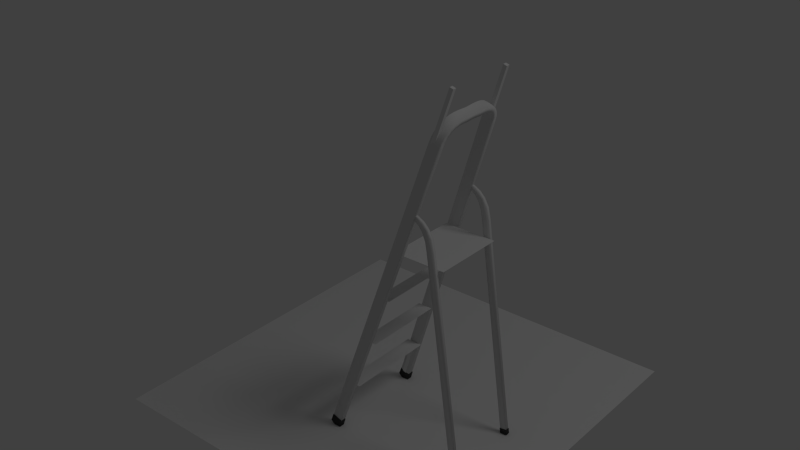 # Source: stepladder.blend  (saved by Blender 2.62.0; exported with 4.5.12 LTS)
import bpy
from mathutils import Matrix  # noqa: F401  (used for matrix-valued properties, if any)

bpy.ops.wm.read_factory_settings(use_empty=True)
scene = bpy.context.scene
scene.name = 'Scene'

# ---- collections
col_collection_1 = bpy.data.collections.new('Collection 1'); scene.collection.children.link(col_collection_1)

# ---- materials (node trees are filled in below, after node groups)
mat_color_plastic_protections = bpy.data.materials.new('color-plastic-protections')
mat_color_plastic_protections.alpha_threshold = 0.0
mat_color_plastic_protections.use_transparent_shadow = False
mat_color_plastic_protections.diffuse_color = (0.04955, 0.04955, 0.04955, 1.0)
mat_color_plastic_protections.specular_color = (0.3421, 0.3421, 0.3421)
mat_color_plastic_protections.roughness = 0.5
mat_color_plastic_protections.specular_intensity = 1.0
mat_color_plastic_protections.line_color = (0.0, 0.0, 0.0, 1.0)
mat_aluminum = bpy.data.materials.new('aluminum')
mat_aluminum.alpha_threshold = 0.0
mat_aluminum.use_transparent_shadow = False
mat_aluminum.diffuse_color = (0.7484, 0.7484, 0.7484, 1.0)
mat_aluminum.specular_color = (0.3316, 0.3316, 0.3316)
mat_aluminum.roughness = 0.5
mat_aluminum.specular_intensity = 1.0
mat_aluminum.line_color = (0.0, 0.0, 0.0, 1.0)

# ---- material node trees

# ---- world
world_world = bpy.data.worlds.new('World'); scene.world = world_world
world_world.color = (0.05088, 0.05088, 0.05088)
world_world.use_sun_shadow = False
world_world.sun_shadow_jitter_overblur = 0.0
world_world.cycles.sampling_method = 'MANUAL'
world_world.cycles.sample_map_resolution = 256

# ---- lights
light_lamp = bpy.data.lights.new('Lamp', 'POINT')
light_lamp.transmission_factor = 0.0
light_lamp.cutoff_distance = 30.0
light_lamp.energy = 100.0
light_lamp.shadow_buffer_clip_start = 1.001
light_lamp.shadow_soft_size = 1.0
light_lamp.shadow_maximum_resolution = 0.006
light_lamp.use_absolute_resolution = True
light_lamp.cycles.use_multiple_importance_sampling = False

# ---- meshes
me_plane_004 = bpy.data.meshes.new('Plane.004')
me_plane_004.from_pydata([(1.0, 1.0, 0.0), (1.0, -1.0, 0.0), (-1.0, -1.0, 0.0), (-1.0, 1.0, 0.0)], [], [(0, 3, 2), (0, 2, 1)])
me_plane_004.use_remesh_preserve_volume = False
me_plane_004.use_remesh_preserve_attributes = False
me_plane_004.use_mirror_vertex_groups = False
me_plane_004.update()
me_plane_003 = bpy.data.meshes.new('Plane.003')
me_plane_003.from_pydata([(1.0, 1.0, 0.0), (1.0, -1.0, 0.0), (-1.0, -1.0, 0.0), (-1.0, 1.0, 0.0)], [], [(0, 3, 2), (0, 2, 1)])
me_plane_003.use_remesh_preserve_volume = False
me_plane_003.use_remesh_preserve_attributes = False
me_plane_003.use_mirror_vertex_groups = False
me_plane_003.update()
me_plane_002 = bpy.data.meshes.new('Plane.002')
me_plane_002.from_pydata([(1.0, 1.0, 0.0), (1.0, -1.0, 0.0), (-1.0, -1.0, 0.0), (-1.0, 1.0, 0.0)], [], [(0, 3, 2), (0, 2, 1)])
me_plane_002.use_remesh_preserve_volume = False
me_plane_002.use_remesh_preserve_attributes = False
me_plane_002.use_mirror_vertex_groups = False
me_plane_002.update()
me_plane_001 = bpy.data.meshes.new('Plane.001')
me_plane_001.from_pydata([(1.0, 1.0, 0.0), (1.0, -1.0, 0.0), (-1.0, -1.0, 0.0), (-1.0, 1.0, 0.0)], [], [(0, 3, 2), (0, 2, 1)])
me_plane_001.use_remesh_preserve_volume = False
me_plane_001.use_remesh_preserve_attributes = False
me_plane_001.use_mirror_vertex_groups = False
me_plane_001.update()
me_cube_002 = bpy.data.meshes.new('Cube.002')
me_cube_002.from_pydata([(1.0, 1.0, -1.0), (1.0, -1.0, -1.0), (-1.0, -1.0, -1.0), (-1.0, 1.0, -1.0), (1.0, 1.0, 1.0), (1.0, -1.0, 1.0), (-1.0, -1.0, 1.0), (-1.0, 1.0, 1.0)], [], [(4, 0, 3), (4, 3, 7), (2, 6, 7), (2, 7, 3), (1, 5, 2), (5, 6, 2), (0, 4, 1), (4, 5, 1), (4, 7, 5), (7, 6, 5), (0, 1, 2), (0, 2, 3)])
me_cube_002.use_remesh_preserve_volume = False
me_cube_002.use_remesh_preserve_attributes = False
me_cube_002.use_mirror_vertex_groups = False
me_cube_002.update()
me_cube_001 = bpy.data.meshes.new('Cube.001')
me_cube_001.from_pydata([(1.0, 1.0, -1.0), (1.0, -1.0, -1.0), (-1.0, -1.0, -1.0), (-1.0, 1.0, -1.0), (1.0, 1.0, 1.0), (1.0, -1.0, 1.0), (-1.0, -1.0, 1.0), (-1.0, 1.0, 1.0)], [], [(4, 0, 3), (4, 3, 7), (2, 6, 7), (2, 7, 3), (1, 5, 2), (5, 6, 2), (0, 4, 1), (4, 5, 1), (4, 7, 5), (7, 6, 5), (0, 1, 2), (0, 2, 3)])
me_cube_001.use_remesh_preserve_volume = False
me_cube_001.use_remesh_preserve_attributes = False
me_cube_001.use_mirror_vertex_groups = False
me_cube_001.update()
me_plane = bpy.data.meshes.new('Plane')
me_plane.from_pydata([(1.0, 1.0, 0.0), (1.0, -1.0, 0.0), (-1.0, -1.0, 0.0), (-1.0, 1.0, 0.0)], [], [(0, 3, 2, 1)])
me_plane.use_remesh_preserve_volume = False
me_plane.use_remesh_preserve_attributes = False
me_plane.use_mirror_vertex_groups = False
me_plane.update()
me_cube_cube_001 = bpy.data.meshes.new('Cube_Cube.001')
me_cube_cube_001.from_pydata([(-9.348, -12.37, 25.61), (-1.197, 152.3, -28.7), (-1.175, 152.3, -28.83), (-9.338, -12.4, 25.48), (2.169, 157.2, -24.62), (2.531, 156.4, -26.52), (3.583, 158.3, -27.16), (3.294, 159.2, -25.31), (1.901, 152.1, -28.68), (-6.568, -12.39, 25.62), (-6.579, -12.42, 25.48), (1.876, 152.1, -28.82), (-6.579, -10.69, 30.7), (1.876, 154.0, -23.22), (-1.175, 154.1, -23.32), (-9.338, -10.67, 30.69), (-9.356, -10.76, 30.47), (-1.214, 154.0, -23.56), (-1.518, 153.5, -25.45), (-9.502, -11.5, 28.78), (-1.518, 153.0, -26.73), (-9.502, -11.92, 27.51), (-0.6493, 155.7, -29.79), (-0.9367, 156.5, -27.86), (0.559, 159.5, -28.86), (0.8113, 158.6, -30.77), (2.531, 156.0, -27.81), (3.583, 157.9, -28.44), (1.92, 153.9, -23.46), (-6.56, -10.78, 30.48), (-6.415, -11.52, 28.79), (2.262, 153.2, -25.37), (-6.415, -11.95, 27.52), (2.262, 152.8, -26.65), (4.923, 160.0, -27.7), (4.923, 159.5, -28.98), (6.642, 160.5, -29.31), (6.642, 161.0, -28.03), (4.658, 159.2, -31.29), (2.845, 160.9, -31.67), (5.356, 162.5, -32.19), (6.49, 160.2, -31.61), (2.822, 162.7, -26.44), (2.845, 162.7, -26.19), (5.356, 164.3, -26.7), (5.341, 164.3, -26.95), (2.123, 155.4, -30.05), (-0.6292, 155.7, -29.92), (0.8289, 158.6, -30.9), (3.257, 157.4, -30.69), (-0.9367, 156.9, -26.58), (0.559, 159.9, -27.58), (2.15, 155.4, -29.91), (3.278, 157.5, -30.55), (-0.6642, 157.4, -24.69), (-0.6292, 157.5, -24.45), (0.8289, 160.4, -25.41), (0.7982, 160.3, -25.66), (2.123, 157.3, -24.38), (3.257, 159.3, -25.08), (8.879, 160.9, -31.67), (8.873, 160.9, -31.82), (11.1, 161.1, -31.82), (11.1, 161.1, -31.68), (8.96, 161.8, -28.38), (8.96, 161.4, -29.61), (11.12, 161.8, -29.69), (11.12, 162.2, -28.57), (8.349, 163.4, -32.48), (11.11, 163.7, -32.55), (4.675, 159.2, -31.14), (6.5, 160.2, -31.46), (4.688, 160.9, -25.86), (6.507, 162.0, -26.22), (4.658, 161.1, -25.63), (6.49, 162.1, -25.99), (2.642, 161.9, -29.66), (2.642, 162.3, -28.38), (5.228, 163.9, -28.91), (5.228, 163.5, -30.19), (2.832, 161.0, -31.54), (5.348, 162.5, -32.06), (11.1, 162.8, -26.59), (14.26, 162.2, -28.54), (14.27, 162.5, -26.55), (14.28, 160.8, -31.65), (14.27, 160.8, -31.52), (14.26, 161.8, -29.59), (8.883, 162.7, -26.48), (8.349, 165.2, -27.0), (8.873, 162.8, -26.24), (11.1, 162.9, -26.34), (11.11, 165.5, -27.13), (8.307, 164.1, -30.36), (8.307, 164.5, -29.13), (11.11, 164.5, -29.16), (11.11, 164.1, -30.28), (8.346, 163.4, -32.34), (11.11, 163.7, -32.4), (8.344, 165.1, -27.24), (11.11, 165.4, -27.36), (19.3, 161.0, -31.57), (19.3, 161.1, -31.45), (19.3, 162.2, -29.75), (19.3, 162.6, -28.65), (14.37, 163.7, -32.55), (19.3, 163.6, -32.33), (14.28, 162.5, -26.29), (14.37, 165.5, -27.14), (14.37, 164.5, -29.19), (14.37, 164.1, -30.25), (14.37, 163.7, -32.4), (14.37, 165.4, -27.38), (19.3, 162.7, -26.74), (19.3, 162.7, -26.49), (19.3, 165.3, -27.24), (19.3, 164.3, -29.15), (19.3, 164.0, -30.25), (19.3, 163.6, -32.2), (19.3, 165.2, -27.46), (-2.564, 102.8, -26.45), (-2.564, 108.2, -25.31), (-2.564, 108.8, -26.36), (-2.564, 102.9, -27.65), (-0.6596, 102.8, -26.45), (-0.6595, -11.33, -42.54), (-0.6595, -11.17, -43.74), (-0.6596, 102.9, -27.65), (-2.564, -11.33, -42.54), (-2.564, -11.17, -43.74), (-0.6596, 108.8, -26.36), (-0.6596, 102.4, -24.04), (-0.6596, 107.0, -23.19), (-2.564, 107.0, -23.19), (-2.564, 102.4, -24.04), (-2.564, 107.6, -24.25), (-2.564, 102.6, -25.24), (-0.6595, -11.67, -40.13), (-0.6595, -11.5, -41.34), (-0.6596, 102.6, -25.24), (-2.564, -11.67, -40.13), (-2.564, -11.5, -41.34), (-0.6596, 108.2, -25.31), (-0.6596, 107.6, -24.25), (-2.368, 116.1, -17.39), (-2.368, 115.3, -16.95), (-2.294, 116.5, -14.17), (-2.294, 117.3, -14.37), (-0.8554, 115.3, -16.95), (-0.929, 116.5, -14.17), (-0.8554, 116.1, -17.39), (-0.8554, 116.9, -17.82), (-0.929, 118.1, -14.57), (-0.929, 117.3, -14.37), (-2.368, 117.6, -18.26), (-2.368, 116.9, -17.82), (-2.294, 118.1, -14.57), (-2.294, 119.0, -14.77), (-0.8554, 117.6, -18.26), (-0.929, 119.0, -14.77), (-2.433, 114.4, -20.07), (-2.433, 113.7, -19.43), (-0.7901, 113.7, -19.43), (-0.7901, 114.4, -20.07), (-0.7901, 115.1, -20.72), (-2.433, 115.8, -21.36), (-2.433, 115.1, -20.72), (-0.7901, 115.8, -21.36), (-2.499, 111.8, -22.28), (-2.499, 111.2, -21.43), (-0.7242, 111.2, -21.43), (-0.7242, 111.8, -22.28), (-0.7242, 112.5, -23.13), (-2.499, 113.1, -23.99), (-2.499, 112.5, -23.13), (-0.7242, 113.1, -23.99), (47.94, -12.37, 25.61), (47.93, -12.4, 25.48), (39.77, 152.3, -28.83), (39.79, 152.3, -28.7), (36.42, 157.2, -24.62), (35.3, 159.2, -25.31), (35.01, 158.3, -27.16), (36.06, 156.4, -26.52), (36.69, 152.1, -28.68), (36.71, 152.1, -28.82), (45.17, -12.42, 25.48), (45.16, -12.39, 25.62), (45.17, -10.69, 30.7), (47.93, -10.67, 30.69), (39.77, 154.1, -23.32), (36.71, 154.0, -23.22), (47.95, -10.76, 30.47), (48.09, -11.5, 28.78), (40.11, 153.5, -25.45), (39.8, 154.0, -23.56), (48.09, -11.92, 27.51), (40.11, 153.0, -26.73), (39.24, 155.7, -29.79), (37.78, 158.6, -30.77), (38.03, 159.5, -28.86), (39.53, 156.5, -27.86), (35.01, 157.9, -28.44), (36.06, 156.0, -27.81), (36.67, 153.9, -23.46), (36.33, 153.2, -25.37), (45.01, -11.52, 28.79), (45.15, -10.78, 30.48), (36.33, 152.8, -26.65), (45.01, -11.95, 27.52), (33.67, 160.0, -27.7), (31.95, 161.0, -28.03), (31.95, 160.5, -29.31), (33.67, 159.5, -28.98), (33.93, 159.2, -31.29), (32.1, 160.2, -31.61), (33.23, 162.5, -32.19), (35.75, 160.9, -31.67), (35.77, 162.7, -26.44), (33.25, 164.3, -26.95), (33.23, 164.3, -26.7), (35.75, 162.7, -26.19), (36.47, 155.4, -30.05), (35.33, 157.4, -30.69), (37.76, 158.6, -30.9), (39.22, 155.7, -29.92), (38.03, 159.9, -27.58), (39.53, 156.9, -26.58), (36.44, 155.4, -29.91), (35.31, 157.5, -30.55), (39.26, 157.4, -24.69), (37.79, 160.3, -25.66), (37.76, 160.4, -25.41), (39.22, 157.5, -24.45), (35.33, 159.3, -25.08), (36.47, 157.3, -24.38), (29.71, 160.9, -31.67), (27.49, 161.1, -31.68), (27.49, 161.1, -31.82), (29.72, 160.9, -31.82), (29.63, 161.8, -28.38), (27.47, 162.2, -28.57), (27.47, 161.8, -29.69), (29.63, 161.4, -29.61), (27.48, 163.7, -32.55), (30.24, 163.4, -32.48), (33.92, 159.2, -31.14), (32.09, 160.2, -31.46), (33.9, 160.9, -25.86), (32.08, 162.0, -26.22), (32.1, 162.1, -25.99), (33.93, 161.1, -25.63), (35.95, 161.9, -29.66), (33.36, 163.5, -30.19), (33.36, 163.9, -28.91), (35.95, 162.3, -28.38), (35.76, 161.0, -31.54), (33.24, 162.5, -32.06), (27.49, 162.8, -26.59), (24.32, 162.5, -26.55), (24.33, 162.2, -28.54), (24.32, 160.8, -31.52), (24.32, 160.8, -31.65), (24.33, 161.8, -29.59), (29.71, 162.7, -26.48), (30.24, 165.2, -27.0), (27.48, 165.5, -27.13), (27.49, 162.9, -26.34), (29.72, 162.8, -26.24), (30.28, 164.1, -30.36), (27.48, 164.1, -30.28), (27.48, 164.5, -29.16), (30.28, 164.5, -29.13), (30.24, 163.4, -32.34), (27.48, 163.7, -32.4), (30.25, 165.1, -27.24), (27.48, 165.4, -27.36), (24.22, 163.7, -32.55), (24.22, 165.5, -27.14), (24.32, 162.5, -26.29), (24.22, 164.1, -30.25), (24.22, 164.5, -29.19), (24.22, 163.7, -32.4), (24.22, 165.4, -27.38), (41.15, 102.8, -26.45), (41.15, 102.9, -27.65), (41.15, 108.8, -26.36), (41.15, 108.2, -25.31), (39.25, 102.8, -26.45), (39.25, 102.9, -27.65), (39.25, -11.17, -43.74), (39.25, -11.33, -42.54), (41.15, -11.17, -43.74), (41.15, -11.33, -42.54), (39.25, 108.8, -26.36), (39.25, 102.4, -24.04), (41.15, 102.4, -24.04), (41.15, 107.0, -23.19), (39.25, 107.0, -23.19), (41.15, 102.6, -25.24), (41.15, 107.6, -24.25), (39.25, 102.6, -25.24), (39.25, -11.5, -41.34), (39.25, -11.67, -40.13), (41.15, -11.5, -41.34), (41.15, -11.67, -40.13), (39.25, 108.2, -25.31), (39.25, 107.6, -24.25), (40.96, 116.1, -17.39), (40.89, 117.3, -14.37), (40.89, 116.5, -14.17), (40.96, 115.3, -16.95), (39.52, 116.5, -14.17), (39.45, 115.3, -16.95), (39.45, 116.1, -17.39), (39.52, 117.3, -14.37), (39.52, 118.1, -14.57), (39.45, 116.9, -17.82), (40.96, 117.6, -18.26), (40.89, 119.0, -14.77), (40.89, 118.1, -14.57), (40.96, 116.9, -17.82), (39.45, 117.6, -18.26), (39.52, 119.0, -14.77), (41.02, 114.4, -20.07), (41.02, 113.7, -19.43), (39.38, 113.7, -19.43), (39.38, 114.4, -20.07), (39.38, 115.1, -20.72), (41.02, 115.8, -21.36), (41.02, 115.1, -20.72), (39.38, 115.8, -21.36), (41.09, 111.8, -22.28), (41.09, 111.2, -21.43), (39.31, 111.2, -21.43), (39.31, 111.8, -22.28), (39.31, 112.5, -23.13), (41.09, 113.1, -23.99), (41.09, 112.5, -23.13), (39.31, 113.1, -23.99), (-6.307, -9.154, 26.48), (-6.469, -10.03, 24.4), (-9.424, -10.03, 24.4), (-9.587, -9.154, 26.48), (-6.469, -8.151, 30.07), (-6.307, -8.686, 27.89), (-9.587, -8.686, 27.89), (-9.424, -8.151, 30.07), (-6.36, -14.51, 28.03), (-9.534, -14.51, 28.03), (-9.453, -14.22, 25.65), (-6.44, -14.22, 25.65), (-6.44, -12.26, 31.56), (-9.453, -12.26, 31.56), (-9.534, -13.92, 29.82), (-6.36, -13.92, 29.82), (-0.5387, -10.89, -42.58), (-0.5387, -10.7, -43.94), (-2.685, -10.7, -43.94), (-2.685, -10.89, -42.58), (-0.5387, -11.27, -39.87), (-0.5387, -11.08, -41.23), (-2.685, -11.08, -41.23), (-2.685, -11.27, -39.87), (-0.5387, -14.22, -43.04), (-2.685, -14.22, -43.04), (-2.685, -13.46, -44.32), (-0.5387, -13.46, -44.32), (-0.5387, -14.02, -40.25), (-2.685, -14.02, -40.25), (-2.685, -14.41, -41.69), (-0.5387, -14.41, -41.69), (44.9, -9.154, 26.48), (48.18, -9.154, 26.48), (48.02, -10.03, 24.4), (45.06, -10.03, 24.4), (45.06, -8.151, 30.07), (48.02, -8.151, 30.07), (48.18, -8.686, 27.89), (44.9, -8.686, 27.89), (44.95, -14.51, 28.03), (45.03, -14.22, 25.65), (48.04, -14.22, 25.65), (48.12, -14.51, 28.03), (45.03, -12.26, 31.56), (44.95, -13.92, 29.82), (48.12, -13.92, 29.82), (48.04, -12.26, 31.56), (39.13, -10.89, -42.58), (41.28, -10.89, -42.58), (41.28, -10.7, -43.94), (39.13, -10.7, -43.94), (39.13, -11.27, -39.87), (41.28, -11.27, -39.87), (41.28, -11.08, -41.23), (39.13, -11.08, -41.23), (39.13, -14.22, -43.04), (39.13, -13.46, -44.32), (41.28, -13.46, -44.32), (41.28, -14.22, -43.04), (39.13, -14.02, -40.25), (39.13, -14.41, -41.69), (41.28, -14.41, -41.69), (41.28, -14.02, -40.25)], [], [(0, 1, 2, 3), (4, 5, 6, 7), (8, 9, 10, 11), (9, 0, 3, 10), (3, 2, 11, 10), (12, 13, 14, 15), (16, 17, 18, 19), (19, 18, 20, 21), (22, 23, 24, 25), (5, 26, 27, 6), (28, 29, 30, 31), (31, 30, 32, 33), (29, 16, 19, 30), (30, 19, 21, 32), (34, 35, 36, 37), (38, 39, 40, 41), (42, 43, 44, 45), (46, 47, 48, 49), (23, 50, 51, 24), (52, 46, 49, 53), (54, 55, 56, 57), (55, 58, 59, 56), (60, 61, 62, 63), (64, 65, 66, 67), (61, 68, 69, 62), (70, 38, 41, 71), (72, 34, 37, 73), (43, 74, 75, 44), (76, 77, 78, 79), (80, 76, 79, 81), (82, 67, 83, 84), (63, 62, 85, 86), (67, 66, 87, 83), (88, 64, 67, 82), (89, 90, 91, 92), (93, 94, 95, 96), (97, 93, 96, 98), (99, 89, 92, 100), (28, 31, 5, 4), (1, 20, 23, 22), (31, 33, 26, 5), (11, 2, 47, 46), (20, 18, 50, 23), (8, 11, 46, 52), (17, 14, 55, 54), (14, 13, 58, 55), (6, 27, 35, 34), (49, 48, 39, 38), (57, 56, 43, 42), (53, 49, 38, 70), (7, 6, 34, 72), (56, 59, 74, 43), (24, 51, 77, 76), (25, 24, 76, 80), (71, 41, 61, 60), (37, 36, 65, 64), (41, 40, 68, 61), (73, 37, 64, 88), (44, 75, 90, 89), (79, 78, 94, 93), (81, 79, 93, 97), (45, 44, 89, 99), (86, 85, 101, 102), (83, 87, 103, 104), (85, 105, 106, 101), (92, 91, 107, 108), (96, 95, 109, 110), (98, 96, 110, 111), (100, 92, 108, 112), (62, 69, 105, 85), (84, 83, 104, 113), (108, 107, 114, 115), (110, 109, 116, 117), (111, 110, 117, 118), (112, 108, 115, 119), (120, 121, 122, 123), (124, 125, 126, 127), (125, 128, 129, 126), (123, 122, 130, 127), (131, 132, 133, 134), (134, 133, 135, 136), (136, 135, 121, 120), (131, 137, 138, 139), (139, 138, 125, 124), (137, 140, 141, 138), (138, 141, 128, 125), (128, 120, 123, 129), (142, 124, 127, 130), (129, 123, 127, 126), (137, 131, 134, 140), (140, 134, 136, 141), (141, 136, 120, 128), (132, 131, 139, 143), (143, 139, 124, 142), (144, 145, 146, 147), (145, 148, 149, 146), (150, 151, 152, 153), (154, 155, 156, 157), (148, 150, 153, 149), (158, 154, 157, 159), (155, 144, 147, 156), (151, 158, 159, 152), (160, 161, 145, 144), (161, 162, 148, 145), (163, 164, 151, 150), (165, 166, 155, 154), (162, 163, 150, 148), (167, 165, 154, 158), (166, 160, 144, 155), (164, 167, 158, 151), (168, 169, 161, 160), (169, 170, 162, 161), (171, 172, 164, 163), (173, 174, 166, 165), (170, 171, 163, 162), (175, 173, 165, 167), (174, 168, 160, 166), (172, 175, 167, 164), (135, 133, 169, 168), (133, 132, 170, 169), (143, 142, 172, 171), (122, 121, 174, 173), (132, 143, 171, 170), (130, 122, 173, 175), (121, 135, 168, 174), (142, 130, 175, 172), (58, 4, 7, 59), (15, 14, 17, 16), (13, 12, 29, 28), (12, 15, 16, 29), (77, 42, 45, 78), (50, 54, 57, 51), (74, 72, 73, 75), (91, 82, 84, 107), (90, 88, 82, 91), (94, 99, 100, 95), (13, 28, 4, 58), (18, 17, 54, 50), (51, 57, 42, 77), (59, 7, 72, 74), (75, 73, 88, 90), (78, 45, 99, 94), (95, 100, 112, 109), (107, 84, 113, 114), (109, 112, 119, 116), (1, 0, 21, 20), (33, 32, 9, 8), (0, 9, 32, 21), (47, 22, 25, 48), (26, 52, 53, 27), (65, 60, 63, 66), (35, 70, 71, 36), (39, 80, 81, 40), (66, 63, 86, 87), (68, 97, 98, 69), (2, 1, 22, 47), (33, 8, 52, 26), (27, 53, 70, 35), (48, 25, 80, 39), (36, 71, 60, 65), (40, 81, 97, 68), (87, 86, 102, 103), (69, 98, 111, 105), (105, 111, 118, 106), (176, 177, 178, 179), (180, 181, 182, 183), (184, 185, 186, 187), (187, 186, 177, 176), (177, 186, 185, 178), (188, 189, 190, 191), (192, 193, 194, 195), (193, 196, 197, 194), (198, 199, 200, 201), (183, 182, 202, 203), (204, 205, 206, 207), (205, 208, 209, 206), (207, 206, 193, 192), (206, 209, 196, 193), (210, 211, 212, 213), (214, 215, 216, 217), (218, 219, 220, 221), (222, 223, 224, 225), (201, 200, 226, 227), (228, 229, 223, 222), (230, 231, 232, 233), (233, 232, 234, 235), (236, 237, 238, 239), (240, 241, 242, 243), (239, 238, 244, 245), (246, 247, 215, 214), (248, 249, 211, 210), (221, 220, 250, 251), (252, 253, 254, 255), (256, 257, 253, 252), (258, 259, 260, 241), (237, 261, 262, 238), (241, 260, 263, 242), (264, 258, 241, 240), (265, 266, 267, 268), (269, 270, 271, 272), (273, 274, 270, 269), (275, 276, 266, 265), (204, 180, 183, 205), (179, 198, 201, 197), (205, 183, 203, 208), (185, 222, 225, 178), (197, 201, 227, 194), (184, 228, 222, 185), (195, 230, 233, 190), (190, 233, 235, 191), (182, 210, 213, 202), (223, 214, 217, 224), (231, 218, 221, 232), (229, 246, 214, 223), (181, 248, 210, 182), (232, 221, 251, 234), (200, 252, 255, 226), (199, 256, 252, 200), (247, 236, 239, 215), (211, 240, 243, 212), (215, 239, 245, 216), (249, 264, 240, 211), (220, 265, 268, 250), (253, 269, 272, 254), (257, 273, 269, 253), (219, 275, 265, 220), (261, 102, 101, 262), (260, 104, 103, 263), (262, 101, 106, 277), (266, 278, 279, 267), (270, 280, 281, 271), (274, 282, 280, 270), (276, 283, 278, 266), (238, 262, 277, 244), (118, 106, 101, 102), (259, 113, 104, 260), (278, 115, 114, 279), (280, 117, 116, 281), (282, 118, 117, 280), (283, 119, 115, 278), (284, 285, 286, 287), (288, 289, 290, 291), (291, 290, 292, 293), (285, 289, 294, 286), (295, 296, 297, 298), (296, 299, 300, 297), (299, 284, 287, 300), (295, 301, 302, 303), (301, 288, 291, 302), (303, 302, 304, 305), (302, 291, 293, 304), (293, 292, 285, 284), (306, 294, 289, 288), (292, 290, 289, 285), (303, 305, 296, 295), (305, 304, 299, 296), (304, 293, 284, 299), (298, 307, 301, 295), (307, 306, 288, 301), (308, 309, 310, 311), (311, 310, 312, 313), (314, 315, 316, 317), (318, 319, 320, 321), (313, 312, 315, 314), (322, 323, 319, 318), (321, 320, 309, 308), (317, 316, 323, 322), (324, 308, 311, 325), (325, 311, 313, 326), (327, 314, 317, 328), (329, 318, 321, 330), (326, 313, 314, 327), (331, 322, 318, 329), (330, 321, 308, 324), (328, 317, 322, 331), (332, 324, 325, 333), (333, 325, 326, 334), (335, 327, 328, 336), (337, 329, 330, 338), (334, 326, 327, 335), (339, 331, 329, 337), (338, 330, 324, 332), (336, 328, 331, 339), (300, 332, 333, 297), (297, 333, 334, 298), (307, 335, 336, 306), (286, 337, 338, 287), (298, 334, 335, 307), (294, 339, 337, 286), (287, 338, 332, 300), (306, 336, 339, 294), (235, 234, 181, 180), (189, 192, 195, 190), (191, 204, 207, 188), (188, 207, 192, 189), (255, 254, 219, 218), (227, 226, 231, 230), (251, 250, 249, 248), (267, 279, 259, 258), (268, 267, 258, 264), (272, 271, 276, 275), (191, 235, 180, 204), (194, 227, 230, 195), (226, 255, 218, 231), (234, 251, 248, 181), (250, 268, 264, 249), (254, 272, 275, 219), (271, 281, 283, 276), (115, 119, 113, 114), (279, 114, 113, 259), (281, 116, 119, 283), (196, 176, 179, 197), (208, 184, 187, 209), (209, 187, 176, 196), (225, 224, 199, 198), (203, 202, 229, 228), (243, 242, 237, 236), (213, 212, 247, 246), (217, 216, 257, 256), (242, 263, 261, 237), (245, 244, 274, 273), (178, 225, 198, 179), (208, 203, 228, 184), (202, 213, 246, 229), (224, 217, 256, 199), (212, 243, 236, 247), (216, 245, 273, 257), (263, 103, 102, 261), (244, 277, 282, 274), (277, 106, 118, 282), (340, 341, 342, 343), (344, 345, 346, 347), (345, 340, 343, 346), (348, 349, 350, 351), (352, 353, 354, 355), (340, 345, 355, 348), (344, 347, 353, 352), (345, 344, 352, 355), (341, 340, 348, 351), (346, 343, 349, 354), (347, 346, 354, 353), (343, 342, 350, 349), (342, 341, 351, 350), (355, 354, 349, 348), (356, 357, 358, 359), (360, 361, 362, 363), (361, 356, 359, 362), (364, 365, 366, 367), (368, 369, 370, 371), (356, 361, 371, 364), (360, 363, 369, 368), (361, 360, 368, 371), (357, 356, 364, 367), (362, 359, 365, 370), (363, 362, 370, 369), (359, 358, 366, 365), (358, 357, 367, 366), (371, 370, 365, 364), (372, 373, 374, 375), (376, 377, 378, 379), (379, 378, 373, 372), (380, 381, 382, 383), (384, 385, 386, 387), (372, 380, 385, 379), (376, 384, 387, 377), (379, 385, 384, 376), (375, 381, 380, 372), (378, 386, 383, 373), (377, 387, 386, 378), (373, 383, 382, 374), (374, 382, 381, 375), (385, 380, 383, 386), (388, 389, 390, 391), (392, 393, 394, 395), (395, 394, 389, 388), (396, 397, 398, 399), (400, 401, 402, 403), (388, 396, 401, 395), (392, 400, 403, 393), (395, 401, 400, 392), (391, 397, 396, 388), (394, 402, 399, 389), (393, 403, 402, 394), (389, 399, 398, 390), (390, 398, 397, 391), (401, 396, 399, 402)])
me_cube_cube_001.polygons.foreach_set('use_smooth', [True] * 386)
me_cube_cube_001.polygons.foreach_set('material_index', [1, 1, 1, 1, 1, 1, 1, 1, 1, 1, 1, 1, 1, 1, 1, 1, 1, 1, 1, 1, 1, 1, 1, 1, 1, 1, 1, 1, 1, 1, 1, 1, 1, 1, 1, 1, 1, 1, 1, 1, 1, 1, 1, 1, 1, 1, 1, 1, 1, 1, 1, 1, 1, 1, 1, 1, 1, 1, 1, 1, 1, 1, 1, 1, 1, 1, 1, 1, 1, 1, 1, 1, 1, 1, 1, 1, 1, 1, 1, 1, 1, 1, 1, 1, 1, 1, 1, 1, 1, 1, 1, 1, 1, 1, 1, 1, 1, 1, 1, 1, 1, 1, 1, 1, 1, 1, 1, 1, 1, 1, 1, 1, 1, 1, 1, 1, 1, 1, 1, 1, 1, 1, 1, 1, 1, 1, 1, 1, 1, 1, 1, 1, 1, 1, 1, 1, 1, 1, 1, 1, 1, 1, 1, 1, 1, 1, 1, 1, 1, 1, 1, 1, 1, 1, 1, 1, 1, 1, 1, 1, 1, 1, 1, 1, 1, 1, 1, 1, 1, 1, 1, 1, 1, 1, 1, 1, 1, 1, 1, 1, 1, 1, 1, 1, 1, 1, 1, 1, 1, 1, 1, 1, 1, 1, 1, 1, 1, 1, 1, 1, 1, 1, 1, 1, 1, 1, 1, 1, 1, 1, 1, 1, 1, 1, 1, 1, 1, 1, 1, 1, 1, 1, 1, 1, 1, 1, 1, 1, 1, 1, 1, 1, 1, 1, 1, 1, 1, 1, 1, 1, 1, 1, 1, 1, 1, 1, 1, 1, 1, 1, 1, 1, 1, 1, 1, 1, 1, 1, 1, 1, 1, 1, 1, 1, 1, 1, 1, 1, 1, 1, 1, 1, 1, 1, 1, 1, 1, 1, 1, 1, 1, 1, 1, 1, 1, 1, 1, 1, 1, 1, 1, 1, 1, 1, 1, 1, 1, 1, 1, 1, 1, 1, 1, 1, 1, 1, 1, 1, 1, 1, 1, 1, 1, 1, 1, 1, 1, 1, 1, 1, 1, 1, 1, 1, 1, 1, 1, 1, 1, 1, 0, 0, 0, 0, 0, 0, 0, 0, 0, 0, 0, 0, 0, 0, 0, 0, 0, 0, 0, 0, 0, 0, 0, 0, 0, 0, 0, 0, 0, 0, 0, 0, 0, 0, 0, 0, 0, 0, 0, 0, 0, 0, 0, 0, 0, 0, 0, 0, 0, 0, 0, 0, 0, 0, 0, 0])
me_cube_cube_001.materials.append(mat_color_plastic_protections)
me_cube_cube_001.materials.append(mat_aluminum)
me_cube_cube_001.use_remesh_preserve_volume = False
me_cube_cube_001.use_remesh_preserve_attributes = False
me_cube_cube_001.use_mirror_vertex_groups = False
me_cube_cube_001.update()

# ---- objects
ob_plane_004 = bpy.data.objects.new('Plane.004', me_plane_004)
ob_plane_003 = bpy.data.objects.new('Plane.003', me_plane_003)
ob_plane_002 = bpy.data.objects.new('Plane.002', me_plane_002)
ob_plane_001 = bpy.data.objects.new('Plane.001', me_plane_001)
ob_cube_001 = bpy.data.objects.new('Cube.001', me_cube_002)
ob_cube = bpy.data.objects.new('Cube', me_cube_001)
ob_plane = bpy.data.objects.new('Plane', me_plane)
ob_mesh_003 = bpy.data.objects.new('Mesh.003', me_cube_cube_001)
ob_lamp = bpy.data.objects.new('Lamp', light_lamp)

# ---- transforms, parenting, visibility, modifiers, constraints
ob_plane_004.location = (0.05742, -0.193, 0.2753)
ob_plane_004.scale = (0.04491, 0.2457, 0.2457)
ob_plane_004.lineart.crease_threshold = 0.0
ob_plane_003.location = (0.1467, -0.1928, 0.5462)
ob_plane_003.scale = (-0.041, -0.2189, -0.2189)
ob_plane_003.lineart.crease_threshold = 0.0
ob_plane_002.location = (0.2356, -0.1935, 0.8171)
ob_plane_002.scale = (0.0357, 0.2116, 0.2116)
ob_plane_002.lineart.crease_threshold = 0.0
ob_plane_001.location = (0.4322, -0.1938, 1.08)
ob_plane_001.scale = (-0.1437, -0.1944, -0.2498)
ob_plane_001.lineart.crease_threshold = 0.0
ob_cube_001.location = (0.2883, -0.4159, 1.0)
ob_cube_001.rotation_euler = (-0.0358, 0.3141, 0.005671)
ob_cube_001.scale = (0.01, 0.01, 1.0)
ob_cube_001.lineart.crease_threshold = 0.0
ob_cube.location = (0.2883, 0.03584, 1.0)
ob_cube.rotation_euler = (0.0358, 0.3141, 0.005671)
ob_cube.scale = (0.01, 0.01, 1.0)
ob_cube.lineart.crease_threshold = 0.0
ob_plane.location = (0.0, 0.0, 0.0)
ob_plane.lineart.crease_threshold = 0.0
ob_mesh_003.location = (0.2561, 0.0, 0.1413)
ob_mesh_003.rotation_euler = (1.571, -0.0, -1.571)
ob_mesh_003.scale = (0.01, 0.01, 0.01)
ob_mesh_003.lineart.crease_threshold = 0.0
_m = ob_mesh_003.modifiers.new('Decimate', 'DECIMATE')
_m.ratio = 0.892
_m.angle_limit = 0.0
ob_lamp.location = (4.076, 1.005, 5.904)
ob_lamp.rotation_euler = (0.6503, 0.05522, 1.866)
ob_lamp.lock_rotations_4d = False
ob_lamp.empty_display_type = 'ARROWS'
ob_lamp.color = (0.0, 0.0, 0.0, 0.0)
ob_lamp.lineart.crease_threshold = 0.0

# ---- collection membership
col_collection_1.objects.link(ob_plane_004)
col_collection_1.objects.link(ob_plane_003)
col_collection_1.objects.link(ob_plane_002)
col_collection_1.objects.link(ob_plane_001)
col_collection_1.objects.link(ob_cube_001)
col_collection_1.objects.link(ob_cube)
col_collection_1.objects.link(ob_plane)
col_collection_1.objects.link(ob_mesh_003)
col_collection_1.objects.link(ob_lamp)

# ---- scene / render settings (as saved in the file)
scene.frame_start = 1; scene.frame_end = 250; scene.frame_set(1)
scene.render.engine = 'BLENDER_EEVEE_NEXT'
scene.render.image_settings.color_mode = 'RGB'
scene.render.image_settings.compression = 90
scene.render.resolution_percentage = 50
scene.render.dither_intensity = 0.0
scene.render.bake_margin = 2
scene.render.bake_bias = 0.0
scene.cycles.use_denoising = False
scene.cycles.samples = 10
scene.cycles.sampling_pattern = 'TABULATED_SOBOL'
scene.cycles.light_sampling_threshold = 0.0
scene.cycles.use_adaptive_sampling = False
scene.cycles.use_light_tree = False
scene.cycles.blur_glossy = 0.0
scene.cycles.volume_bounces = 1
scene.cycles.pixel_filter_type = 'GAUSSIAN'
scene.cycles.sample_clamp_indirect = 0.0
scene.view_settings.view_transform = 'Standard'
bpy.context.view_layer.update()

# ---- added for rendering (the .blend has no active camera): camera
cam_auto = bpy.data.cameras.new('AutoCamera')
cam_auto.lens = 50.0
cam_auto.sensor_width = 36.0
cam_auto.clip_end = 1000.0
ob_auto_camera = bpy.data.objects.new('AutoCamera', cam_auto)
scene.collection.objects.link(ob_auto_camera)
ob_auto_camera.location = (3.18263, -3.81916, 3.52115)
ob_auto_camera.rotation_euler = (1.09748, -7.21219e-08, 0.694738)
scene.camera = ob_auto_camera
bpy.context.view_layer.update()
